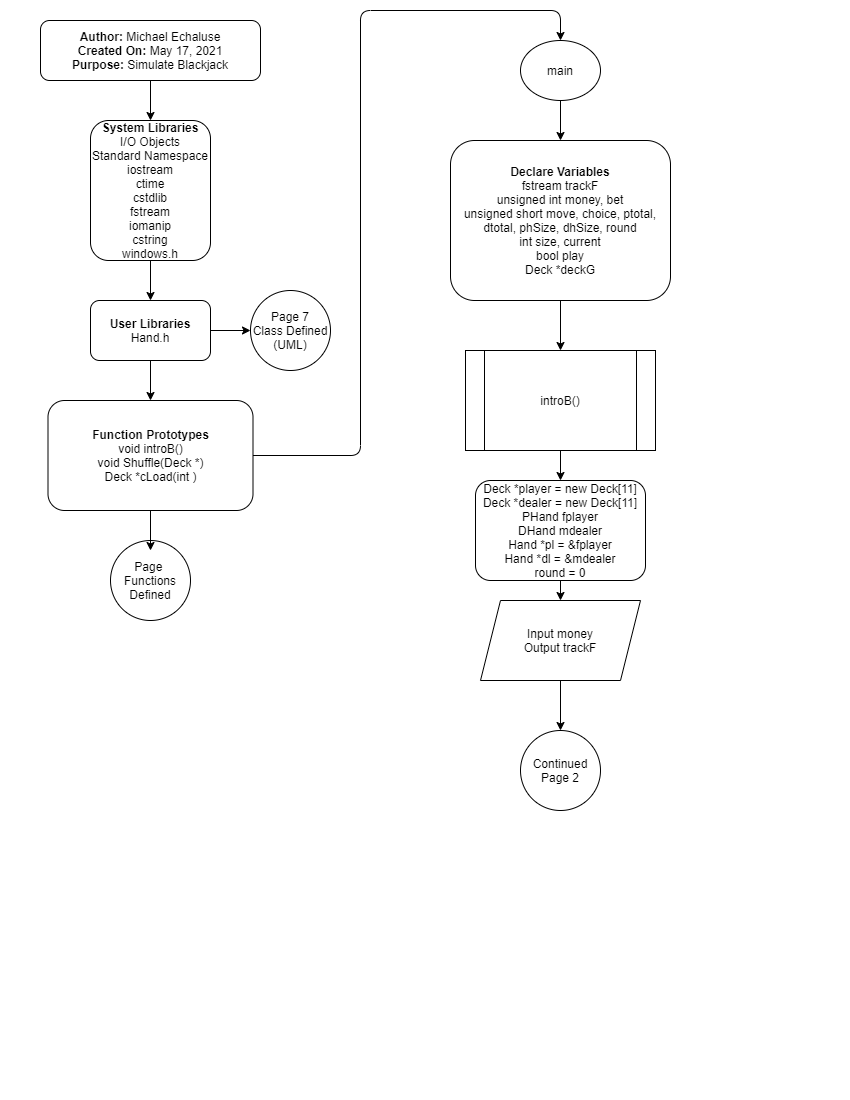

The diagram above was exported from draw.io. Its source (the exported page's mxGraphModel, read from the mxfile embedded in the PNG):
<mxGraphModel dx="1422" dy="794" grid="1" gridSize="10" guides="1" tooltips="1" connect="1" arrows="1" fold="1" page="1" pageScale="1" pageWidth="850" pageHeight="1100" math="0" shadow="0">
  <root>
    <mxCell id="0" />
    <mxCell id="1" parent="0" />
    <mxCell id="uWpvzYeSuXehye716LF0-1" value="&lt;b&gt;Author:&lt;/b&gt;&amp;nbsp;Michael Echaluse&lt;br&gt;&lt;b&gt;Created On: &lt;/b&gt;May 17, 2021&lt;br&gt;&lt;b&gt;Purpose: &lt;/b&gt;Simulate Blackjack" style="rounded=1;whiteSpace=wrap;html=1;" parent="1" vertex="1">
      <mxGeometry x="40" y="20" width="220" height="60" as="geometry" />
    </mxCell>
    <mxCell id="uWpvzYeSuXehye716LF0-2" value="&lt;b&gt;System Libraries&lt;/b&gt;&lt;br&gt;I/O Objects&lt;br&gt;&lt;div&gt;Standard Namespace&lt;/div&gt;&lt;div&gt;iostream&lt;/div&gt;&lt;div&gt;ctime&lt;/div&gt;&lt;div&gt;cstdlib&lt;/div&gt;&lt;div&gt;fstream&lt;/div&gt;&lt;div&gt;iomanip&lt;/div&gt;&lt;div&gt;cstring&lt;/div&gt;&lt;div&gt;windows.h&lt;/div&gt;" style="rounded=1;whiteSpace=wrap;html=1;" parent="1" vertex="1">
      <mxGeometry x="90" y="120" width="120" height="140" as="geometry" />
    </mxCell>
    <mxCell id="r9CVOLdpFB-jQJzOq0Xg-2" style="edgeStyle=orthogonalEdgeStyle;rounded=0;orthogonalLoop=1;jettySize=auto;html=1;" edge="1" parent="1" source="uWpvzYeSuXehye716LF0-3" target="r9CVOLdpFB-jQJzOq0Xg-1">
      <mxGeometry relative="1" as="geometry" />
    </mxCell>
    <mxCell id="uWpvzYeSuXehye716LF0-3" value="&lt;b&gt;User Libraries&lt;/b&gt;&lt;br&gt;Hand.h" style="rounded=1;whiteSpace=wrap;html=1;" parent="1" vertex="1">
      <mxGeometry x="90" y="300" width="120" height="60" as="geometry" />
    </mxCell>
    <mxCell id="uWpvzYeSuXehye716LF0-4" value="&lt;b&gt;Function Prototypes&lt;/b&gt;&lt;br&gt;&lt;div&gt;void introB()&lt;/div&gt;&lt;div&gt;void Shuffle(Deck *)&lt;/div&gt;&lt;div&gt;Deck *cLoad(int )&lt;/div&gt;" style="rounded=1;whiteSpace=wrap;html=1;" parent="1" vertex="1">
      <mxGeometry x="47.5" y="400" width="205" height="110" as="geometry" />
    </mxCell>
    <mxCell id="uWpvzYeSuXehye716LF0-5" value="Page&amp;nbsp;&lt;br&gt;Functions Defined" style="ellipse;whiteSpace=wrap;html=1;aspect=fixed;" parent="1" vertex="1">
      <mxGeometry x="110" y="540" width="80" height="80" as="geometry" />
    </mxCell>
    <mxCell id="6WpsPn2KLBPv4Yv3nUY2-1" style="edgeStyle=orthogonalEdgeStyle;rounded=0;orthogonalLoop=1;jettySize=auto;html=1;" parent="1" source="uWpvzYeSuXehye716LF0-6" target="uWpvzYeSuXehye716LF0-7" edge="1">
      <mxGeometry relative="1" as="geometry" />
    </mxCell>
    <mxCell id="uWpvzYeSuXehye716LF0-6" value="main" style="ellipse;whiteSpace=wrap;html=1;" parent="1" vertex="1">
      <mxGeometry x="520" y="40" width="80" height="60" as="geometry" />
    </mxCell>
    <mxCell id="uWpvzYeSuXehye716LF0-7" value="&lt;b&gt;Declare Variables&lt;/b&gt;&lt;br&gt;fstream trackF&lt;br&gt;unsigned int money, bet&lt;br&gt;unsigned short move, choice, ptotal, dtotal, phSize, dhSize, round&lt;br&gt;int size, current&lt;br&gt;bool play&lt;br&gt;Deck *deckG" style="rounded=1;whiteSpace=wrap;html=1;" parent="1" vertex="1">
      <mxGeometry x="450" y="140" width="220" height="160" as="geometry" />
    </mxCell>
    <mxCell id="uWpvzYeSuXehye716LF0-8" value="introB()" style="shape=process;whiteSpace=wrap;html=1;backgroundOutline=1;" parent="1" vertex="1">
      <mxGeometry x="465" y="350" width="190" height="100" as="geometry" />
    </mxCell>
    <mxCell id="uWpvzYeSuXehye716LF0-9" value="" style="endArrow=classic;html=1;exitX=0.5;exitY=1;exitDx=0;exitDy=0;entryX=0.5;entryY=0;entryDx=0;entryDy=0;" parent="1" source="uWpvzYeSuXehye716LF0-1" target="uWpvzYeSuXehye716LF0-2" edge="1">
      <mxGeometry width="50" height="50" relative="1" as="geometry">
        <mxPoint x="400" y="270" as="sourcePoint" />
        <mxPoint x="450" y="220" as="targetPoint" />
      </mxGeometry>
    </mxCell>
    <mxCell id="uWpvzYeSuXehye716LF0-10" value="" style="endArrow=classic;html=1;exitX=0.5;exitY=1;exitDx=0;exitDy=0;entryX=0.5;entryY=0;entryDx=0;entryDy=0;" parent="1" source="uWpvzYeSuXehye716LF0-2" target="uWpvzYeSuXehye716LF0-3" edge="1">
      <mxGeometry width="50" height="50" relative="1" as="geometry">
        <mxPoint x="400" y="270" as="sourcePoint" />
        <mxPoint x="450" y="220" as="targetPoint" />
      </mxGeometry>
    </mxCell>
    <mxCell id="uWpvzYeSuXehye716LF0-11" value="" style="endArrow=classic;html=1;exitX=0.5;exitY=1;exitDx=0;exitDy=0;entryX=0.5;entryY=0;entryDx=0;entryDy=0;" parent="1" source="uWpvzYeSuXehye716LF0-3" target="uWpvzYeSuXehye716LF0-4" edge="1">
      <mxGeometry width="50" height="50" relative="1" as="geometry">
        <mxPoint x="400" y="270" as="sourcePoint" />
        <mxPoint x="450" y="220" as="targetPoint" />
      </mxGeometry>
    </mxCell>
    <mxCell id="uWpvzYeSuXehye716LF0-12" value="" style="endArrow=classic;html=1;exitX=0.5;exitY=1;exitDx=0;exitDy=0;" parent="1" source="uWpvzYeSuXehye716LF0-4" edge="1">
      <mxGeometry width="50" height="50" relative="1" as="geometry">
        <mxPoint x="400" y="370" as="sourcePoint" />
        <mxPoint x="150" y="550" as="targetPoint" />
      </mxGeometry>
    </mxCell>
    <mxCell id="uWpvzYeSuXehye716LF0-13" value="" style="endArrow=classic;html=1;exitX=1;exitY=0.5;exitDx=0;exitDy=0;entryX=0.5;entryY=0;entryDx=0;entryDy=0;" parent="1" source="uWpvzYeSuXehye716LF0-4" target="uWpvzYeSuXehye716LF0-6" edge="1">
      <mxGeometry width="50" height="50" relative="1" as="geometry">
        <mxPoint x="400" y="370" as="sourcePoint" />
        <mxPoint x="420" y="455" as="targetPoint" />
        <Array as="points">
          <mxPoint x="360" y="455" />
          <mxPoint x="360" y="10" />
          <mxPoint x="560" y="10" />
        </Array>
      </mxGeometry>
    </mxCell>
    <mxCell id="uWpvzYeSuXehye716LF0-14" value="" style="endArrow=classic;html=1;exitX=0.5;exitY=1;exitDx=0;exitDy=0;entryX=0.5;entryY=0;entryDx=0;entryDy=0;" parent="1" source="uWpvzYeSuXehye716LF0-7" target="uWpvzYeSuXehye716LF0-8" edge="1">
      <mxGeometry width="50" height="50" relative="1" as="geometry">
        <mxPoint x="400" y="370" as="sourcePoint" />
        <mxPoint x="450" y="320" as="targetPoint" />
      </mxGeometry>
    </mxCell>
    <mxCell id="uWpvzYeSuXehye716LF0-15" value="Deck *player = new Deck[11]&lt;br&gt;Deck *dealer = new Deck[11]&lt;br&gt;PHand fplayer&lt;br&gt;DHand mdealer&lt;br&gt;Hand *pl = &amp;amp;fplayer&lt;br&gt;Hand *dl = &amp;amp;mdealer&lt;br&gt;round = 0" style="rounded=1;whiteSpace=wrap;html=1;" parent="1" vertex="1">
      <mxGeometry x="475" y="480" width="170" height="100" as="geometry" />
    </mxCell>
    <mxCell id="uWpvzYeSuXehye716LF0-16" value="" style="endArrow=classic;html=1;exitX=0.5;exitY=1;exitDx=0;exitDy=0;entryX=0.5;entryY=0;entryDx=0;entryDy=0;" parent="1" source="uWpvzYeSuXehye716LF0-8" target="uWpvzYeSuXehye716LF0-15" edge="1">
      <mxGeometry width="50" height="50" relative="1" as="geometry">
        <mxPoint x="400" y="360" as="sourcePoint" />
        <mxPoint x="450" y="310" as="targetPoint" />
      </mxGeometry>
    </mxCell>
    <mxCell id="uWpvzYeSuXehye716LF0-17" value="Input money&lt;br&gt;Output trackF" style="shape=parallelogram;perimeter=parallelogramPerimeter;whiteSpace=wrap;html=1;fixedSize=1;" parent="1" vertex="1">
      <mxGeometry x="480" y="600" width="160" height="80" as="geometry" />
    </mxCell>
    <mxCell id="uWpvzYeSuXehye716LF0-18" value="" style="endArrow=classic;html=1;exitX=0.5;exitY=1;exitDx=0;exitDy=0;entryX=0.5;entryY=0;entryDx=0;entryDy=0;" parent="1" source="uWpvzYeSuXehye716LF0-15" target="uWpvzYeSuXehye716LF0-17" edge="1">
      <mxGeometry width="50" height="50" relative="1" as="geometry">
        <mxPoint x="400" y="650" as="sourcePoint" />
        <mxPoint x="450" y="600" as="targetPoint" />
      </mxGeometry>
    </mxCell>
    <mxCell id="uWpvzYeSuXehye716LF0-19" value="Continued&lt;br&gt;Page 2" style="ellipse;whiteSpace=wrap;html=1;aspect=fixed;" parent="1" vertex="1">
      <mxGeometry x="520" y="730" width="80" height="80" as="geometry" />
    </mxCell>
    <mxCell id="uWpvzYeSuXehye716LF0-20" value="" style="endArrow=classic;html=1;exitX=0.5;exitY=1;exitDx=0;exitDy=0;entryX=0.5;entryY=0;entryDx=0;entryDy=0;" parent="1" source="uWpvzYeSuXehye716LF0-17" target="uWpvzYeSuXehye716LF0-19" edge="1">
      <mxGeometry width="50" height="50" relative="1" as="geometry">
        <mxPoint x="400" y="640" as="sourcePoint" />
        <mxPoint x="450" y="590" as="targetPoint" />
      </mxGeometry>
    </mxCell>
    <mxCell id="r9CVOLdpFB-jQJzOq0Xg-1" value="Page 7&lt;br&gt;Class Defined&lt;br&gt;(UML)" style="ellipse;whiteSpace=wrap;html=1;aspect=fixed;" vertex="1" parent="1">
      <mxGeometry x="250" y="290" width="80" height="80" as="geometry" />
    </mxCell>
  </root>
</mxGraphModel>